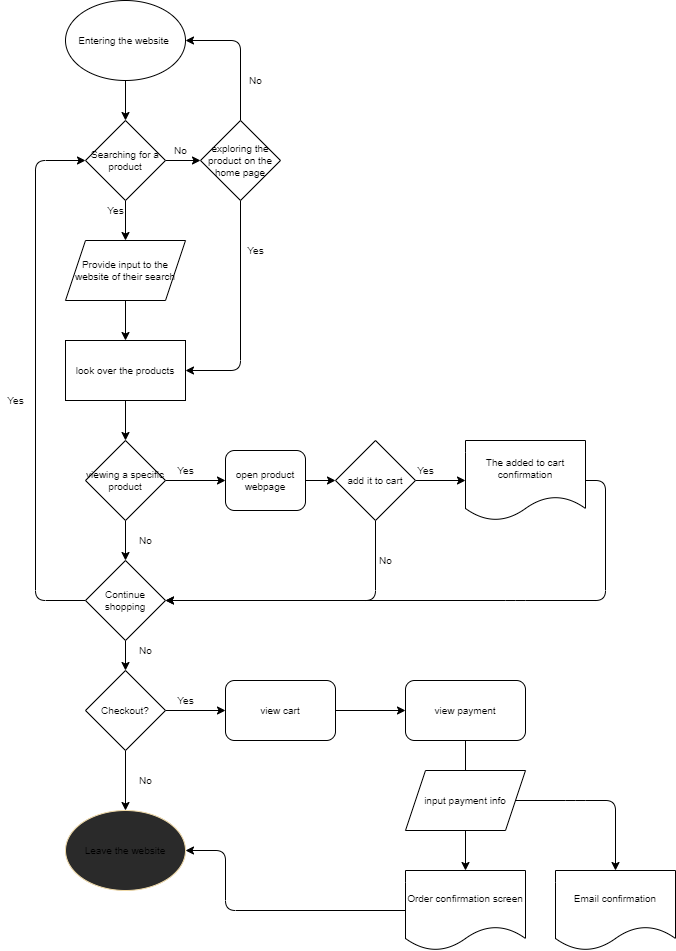

The diagram above was exported from draw.io. Its source (the exported page's mxGraphModel, read from the mxfile embedded in the PNG):
<mxGraphModel dx="1009" dy="622" grid="1" gridSize="10" guides="1" tooltips="1" connect="1" arrows="1" fold="1" page="1" pageScale="1" pageWidth="850" pageHeight="1100" math="0" shadow="0">
  <root>
    <mxCell id="0" />
    <mxCell id="1" parent="0" />
    <mxCell id="4" style="edgeStyle=none;html=1;exitX=0.5;exitY=1;exitDx=0;exitDy=0;entryX=0.5;entryY=0;entryDx=0;entryDy=0;fontSize=10;" edge="1" parent="1" source="2" target="3">
      <mxGeometry relative="1" as="geometry" />
    </mxCell>
    <mxCell id="2" value="Entering the website&amp;nbsp;" style="ellipse;whiteSpace=wrap;html=1;fontSize=10;" vertex="1" parent="1">
      <mxGeometry x="260" y="50" width="120" height="80" as="geometry" />
    </mxCell>
    <mxCell id="6" style="edgeStyle=none;html=1;exitX=1;exitY=0.5;exitDx=0;exitDy=0;entryX=0;entryY=0.5;entryDx=0;entryDy=0;fontSize=10;" edge="1" parent="1" source="3" target="5">
      <mxGeometry relative="1" as="geometry" />
    </mxCell>
    <mxCell id="11" style="edgeStyle=none;html=1;exitX=0.5;exitY=1;exitDx=0;exitDy=0;entryX=0.5;entryY=0;entryDx=0;entryDy=0;fontSize=10;" edge="1" parent="1" source="3" target="8">
      <mxGeometry relative="1" as="geometry" />
    </mxCell>
    <mxCell id="3" value="Searching for a product" style="rhombus;whiteSpace=wrap;html=1;fontSize=10;" vertex="1" parent="1">
      <mxGeometry x="280" y="170" width="80" height="80" as="geometry" />
    </mxCell>
    <mxCell id="10" style="edgeStyle=none;html=1;fontSize=10;entryX=1;entryY=0.5;entryDx=0;entryDy=0;" edge="1" parent="1" source="5" target="9">
      <mxGeometry relative="1" as="geometry">
        <mxPoint x="435" y="420" as="targetPoint" />
        <Array as="points">
          <mxPoint x="435" y="420" />
        </Array>
      </mxGeometry>
    </mxCell>
    <mxCell id="16" style="edgeStyle=none;html=1;exitX=0.5;exitY=0;exitDx=0;exitDy=0;fontSize=10;entryX=1;entryY=0.5;entryDx=0;entryDy=0;" edge="1" parent="1" source="5" target="2">
      <mxGeometry relative="1" as="geometry">
        <mxPoint x="435" y="80" as="targetPoint" />
        <Array as="points">
          <mxPoint x="435" y="90" />
        </Array>
      </mxGeometry>
    </mxCell>
    <mxCell id="5" value="exploring the product on the home page" style="rhombus;whiteSpace=wrap;html=1;fontSize=10;" vertex="1" parent="1">
      <mxGeometry x="395" y="170" width="80" height="80" as="geometry" />
    </mxCell>
    <mxCell id="12" style="edgeStyle=none;html=1;exitX=0.5;exitY=1;exitDx=0;exitDy=0;entryX=0.5;entryY=0;entryDx=0;entryDy=0;fontSize=10;" edge="1" parent="1" source="8" target="9">
      <mxGeometry relative="1" as="geometry" />
    </mxCell>
    <mxCell id="8" value="Provide input to the website of their search" style="shape=parallelogram;perimeter=parallelogramPerimeter;whiteSpace=wrap;html=1;fixedSize=1;fontSize=10;" vertex="1" parent="1">
      <mxGeometry x="260" y="290" width="120" height="60" as="geometry" />
    </mxCell>
    <mxCell id="19" style="edgeStyle=none;html=1;exitX=0.5;exitY=1;exitDx=0;exitDy=0;entryX=0.5;entryY=0;entryDx=0;entryDy=0;fontSize=10;" edge="1" parent="1" source="9" target="18">
      <mxGeometry relative="1" as="geometry" />
    </mxCell>
    <mxCell id="9" value="look over the products" style="rounded=0;whiteSpace=wrap;html=1;fontSize=10;" vertex="1" parent="1">
      <mxGeometry x="260" y="390" width="120" height="60" as="geometry" />
    </mxCell>
    <mxCell id="13" value="Yes" style="text;html=1;align=center;verticalAlign=middle;resizable=0;points=[];autosize=1;strokeColor=none;fillColor=none;fontSize=10;" vertex="1" parent="1">
      <mxGeometry x="295" y="250" width="30" height="20" as="geometry" />
    </mxCell>
    <mxCell id="14" value="No" style="text;html=1;align=center;verticalAlign=middle;resizable=0;points=[];autosize=1;strokeColor=none;fillColor=none;fontSize=10;" vertex="1" parent="1">
      <mxGeometry x="360" y="190" width="30" height="20" as="geometry" />
    </mxCell>
    <mxCell id="15" value="Yes" style="text;html=1;align=center;verticalAlign=middle;resizable=0;points=[];autosize=1;strokeColor=none;fillColor=none;fontSize=10;" vertex="1" parent="1">
      <mxGeometry x="435" y="290" width="30" height="20" as="geometry" />
    </mxCell>
    <mxCell id="17" value="No" style="text;html=1;align=center;verticalAlign=middle;resizable=0;points=[];autosize=1;strokeColor=none;fillColor=none;fontSize=10;" vertex="1" parent="1">
      <mxGeometry x="435" y="120" width="30" height="20" as="geometry" />
    </mxCell>
    <mxCell id="20" style="edgeStyle=none;html=1;exitX=0.5;exitY=1;exitDx=0;exitDy=0;fontSize=10;" edge="1" parent="1" source="18">
      <mxGeometry relative="1" as="geometry">
        <mxPoint x="320" y="610" as="targetPoint" />
      </mxGeometry>
    </mxCell>
    <mxCell id="21" style="edgeStyle=none;html=1;exitX=1;exitY=0.5;exitDx=0;exitDy=0;fontSize=10;" edge="1" parent="1" source="18">
      <mxGeometry relative="1" as="geometry">
        <mxPoint x="420" y="530" as="targetPoint" />
        <Array as="points">
          <mxPoint x="420" y="530" />
        </Array>
      </mxGeometry>
    </mxCell>
    <mxCell id="18" value="viewing a specific product" style="rhombus;whiteSpace=wrap;html=1;fontSize=10;" vertex="1" parent="1">
      <mxGeometry x="280" y="490" width="80" height="80" as="geometry" />
    </mxCell>
    <mxCell id="37" style="edgeStyle=none;html=1;entryX=0;entryY=0.5;entryDx=0;entryDy=0;fontSize=10;" edge="1" parent="1" source="22" target="3">
      <mxGeometry relative="1" as="geometry">
        <Array as="points">
          <mxPoint x="230" y="650" />
          <mxPoint x="230" y="210" />
        </Array>
      </mxGeometry>
    </mxCell>
    <mxCell id="40" style="edgeStyle=none;html=1;exitX=0.5;exitY=1;exitDx=0;exitDy=0;entryX=0.5;entryY=0;entryDx=0;entryDy=0;fontSize=10;" edge="1" parent="1" source="22" target="39">
      <mxGeometry relative="1" as="geometry" />
    </mxCell>
    <mxCell id="22" value="Continue shopping" style="rhombus;whiteSpace=wrap;html=1;fontSize=10;" vertex="1" parent="1">
      <mxGeometry x="280" y="610" width="80" height="80" as="geometry" />
    </mxCell>
    <mxCell id="24" value="Yes" style="text;html=1;align=center;verticalAlign=middle;resizable=0;points=[];autosize=1;strokeColor=none;fillColor=none;fontSize=10;" vertex="1" parent="1">
      <mxGeometry x="365" y="510" width="30" height="20" as="geometry" />
    </mxCell>
    <mxCell id="25" value="No" style="text;html=1;align=center;verticalAlign=middle;resizable=0;points=[];autosize=1;strokeColor=none;fillColor=none;fontSize=10;" vertex="1" parent="1">
      <mxGeometry x="325" y="580" width="30" height="20" as="geometry" />
    </mxCell>
    <mxCell id="30" style="edgeStyle=none;html=1;exitX=1;exitY=0.5;exitDx=0;exitDy=0;fontSize=10;entryX=0;entryY=0.5;entryDx=0;entryDy=0;" edge="1" parent="1" source="26" target="29">
      <mxGeometry relative="1" as="geometry">
        <mxPoint x="650" y="530" as="targetPoint" />
      </mxGeometry>
    </mxCell>
    <mxCell id="32" style="edgeStyle=none;html=1;exitX=0.5;exitY=1;exitDx=0;exitDy=0;fontSize=10;entryX=1;entryY=0.5;entryDx=0;entryDy=0;" edge="1" parent="1" source="26" target="22">
      <mxGeometry relative="1" as="geometry">
        <mxPoint x="460" y="650" as="targetPoint" />
        <Array as="points">
          <mxPoint x="570" y="650" />
        </Array>
      </mxGeometry>
    </mxCell>
    <mxCell id="26" value="add it to cart" style="rhombus;whiteSpace=wrap;html=1;fontSize=10;" vertex="1" parent="1">
      <mxGeometry x="530" y="490" width="80" height="80" as="geometry" />
    </mxCell>
    <mxCell id="34" style="edgeStyle=none;html=1;fontSize=10;exitX=1;exitY=0.5;exitDx=0;exitDy=0;" edge="1" parent="1" source="29">
      <mxGeometry relative="1" as="geometry">
        <mxPoint x="360" y="650" as="targetPoint" />
        <mxPoint x="720" y="570" as="sourcePoint" />
        <Array as="points">
          <mxPoint x="800" y="530" />
          <mxPoint x="800" y="650" />
          <mxPoint x="710" y="650" />
        </Array>
      </mxGeometry>
    </mxCell>
    <mxCell id="29" value="The added to cart confirmation" style="shape=document;whiteSpace=wrap;html=1;boundedLbl=1;fontSize=10;" vertex="1" parent="1">
      <mxGeometry x="660" y="490" width="120" height="80" as="geometry" />
    </mxCell>
    <mxCell id="31" value="Yes" style="text;html=1;align=center;verticalAlign=middle;resizable=0;points=[];autosize=1;strokeColor=none;fillColor=none;fontSize=10;" vertex="1" parent="1">
      <mxGeometry x="605" y="510" width="30" height="20" as="geometry" />
    </mxCell>
    <mxCell id="33" value="No" style="text;html=1;align=center;verticalAlign=middle;resizable=0;points=[];autosize=1;strokeColor=none;fillColor=none;fontSize=10;" vertex="1" parent="1">
      <mxGeometry x="565" y="600" width="30" height="20" as="geometry" />
    </mxCell>
    <mxCell id="36" style="edgeStyle=none;html=1;entryX=0;entryY=0.5;entryDx=0;entryDy=0;fontSize=10;" edge="1" parent="1" source="35" target="26">
      <mxGeometry relative="1" as="geometry" />
    </mxCell>
    <mxCell id="35" value="open product webpage" style="rounded=1;whiteSpace=wrap;html=1;fontSize=10;" vertex="1" parent="1">
      <mxGeometry x="420" y="500" width="80" height="60" as="geometry" />
    </mxCell>
    <mxCell id="38" value="Yes" style="text;html=1;align=center;verticalAlign=middle;resizable=0;points=[];autosize=1;strokeColor=none;fillColor=none;fontSize=10;" vertex="1" parent="1">
      <mxGeometry x="195" y="440" width="30" height="20" as="geometry" />
    </mxCell>
    <mxCell id="43" style="edgeStyle=none;html=1;exitX=0.5;exitY=1;exitDx=0;exitDy=0;entryX=0.5;entryY=0;entryDx=0;entryDy=0;fontSize=10;" edge="1" parent="1" source="39" target="42">
      <mxGeometry relative="1" as="geometry" />
    </mxCell>
    <mxCell id="46" style="edgeStyle=none;html=1;exitX=1;exitY=0.5;exitDx=0;exitDy=0;entryX=0;entryY=0.5;entryDx=0;entryDy=0;fontSize=10;" edge="1" parent="1" source="39">
      <mxGeometry relative="1" as="geometry">
        <mxPoint x="420" y="760" as="targetPoint" />
      </mxGeometry>
    </mxCell>
    <mxCell id="39" value="Checkout?" style="rhombus;whiteSpace=wrap;html=1;fontSize=10;" vertex="1" parent="1">
      <mxGeometry x="280" y="720" width="80" height="80" as="geometry" />
    </mxCell>
    <mxCell id="41" value="No" style="text;html=1;align=center;verticalAlign=middle;resizable=0;points=[];autosize=1;strokeColor=none;fillColor=none;fontSize=10;" vertex="1" parent="1">
      <mxGeometry x="325" y="690" width="30" height="20" as="geometry" />
    </mxCell>
    <mxCell id="42" value="Leave the website" style="ellipse;whiteSpace=wrap;html=1;fontSize=10;strokeColor=#F0DAA8;fillColor=#2A2A2A;" vertex="1" parent="1">
      <mxGeometry x="260" y="860" width="120" height="80" as="geometry" />
    </mxCell>
    <mxCell id="44" value="No" style="text;html=1;align=center;verticalAlign=middle;resizable=0;points=[];autosize=1;strokeColor=none;fillColor=none;fontSize=10;" vertex="1" parent="1">
      <mxGeometry x="325" y="820" width="30" height="20" as="geometry" />
    </mxCell>
    <mxCell id="49" style="edgeStyle=none;html=1;entryX=0;entryY=0.5;entryDx=0;entryDy=0;fontSize=10;" edge="1" parent="1" source="47" target="48">
      <mxGeometry relative="1" as="geometry" />
    </mxCell>
    <mxCell id="47" value="view cart" style="rounded=1;whiteSpace=wrap;html=1;fontSize=10;" vertex="1" parent="1">
      <mxGeometry x="420" y="730" width="110" height="60" as="geometry" />
    </mxCell>
    <mxCell id="50" style="edgeStyle=none;html=1;fontSize=10;" edge="1" parent="1" source="48">
      <mxGeometry relative="1" as="geometry">
        <mxPoint x="660" y="840" as="targetPoint" />
      </mxGeometry>
    </mxCell>
    <mxCell id="48" value="view payment" style="rounded=1;whiteSpace=wrap;html=1;fontSize=10;" vertex="1" parent="1">
      <mxGeometry x="600" y="730" width="120" height="60" as="geometry" />
    </mxCell>
    <mxCell id="53" style="edgeStyle=none;html=1;entryX=0.5;entryY=0;entryDx=0;entryDy=0;fontSize=10;" edge="1" parent="1" source="51" target="52">
      <mxGeometry relative="1" as="geometry" />
    </mxCell>
    <mxCell id="56" style="edgeStyle=none;html=1;fontSize=10;entryX=0.5;entryY=0;entryDx=0;entryDy=0;" edge="1" parent="1" source="51" target="55">
      <mxGeometry relative="1" as="geometry">
        <mxPoint x="790" y="870" as="targetPoint" />
        <Array as="points">
          <mxPoint x="770" y="850" />
          <mxPoint x="810" y="850" />
        </Array>
      </mxGeometry>
    </mxCell>
    <mxCell id="51" value="input payment info" style="shape=parallelogram;perimeter=parallelogramPerimeter;whiteSpace=wrap;html=1;fixedSize=1;fontSize=10;" vertex="1" parent="1">
      <mxGeometry x="600" y="820" width="120" height="60" as="geometry" />
    </mxCell>
    <mxCell id="57" style="edgeStyle=none;html=1;entryX=1;entryY=0.5;entryDx=0;entryDy=0;fontSize=10;" edge="1" parent="1" source="52" target="42">
      <mxGeometry relative="1" as="geometry">
        <Array as="points">
          <mxPoint x="420" y="960" />
          <mxPoint x="420" y="900" />
        </Array>
      </mxGeometry>
    </mxCell>
    <mxCell id="52" value="Order confirmation screen" style="shape=document;whiteSpace=wrap;html=1;boundedLbl=1;fontSize=10;" vertex="1" parent="1">
      <mxGeometry x="600" y="920" width="120" height="80" as="geometry" />
    </mxCell>
    <mxCell id="55" value="Email confirmation" style="shape=document;whiteSpace=wrap;html=1;boundedLbl=1;fontSize=10;" vertex="1" parent="1">
      <mxGeometry x="750" y="920" width="120" height="80" as="geometry" />
    </mxCell>
    <mxCell id="58" value="Yes" style="text;html=1;align=center;verticalAlign=middle;resizable=0;points=[];autosize=1;strokeColor=none;fillColor=none;fontSize=10;" vertex="1" parent="1">
      <mxGeometry x="365" y="740" width="30" height="20" as="geometry" />
    </mxCell>
  </root>
</mxGraphModel>